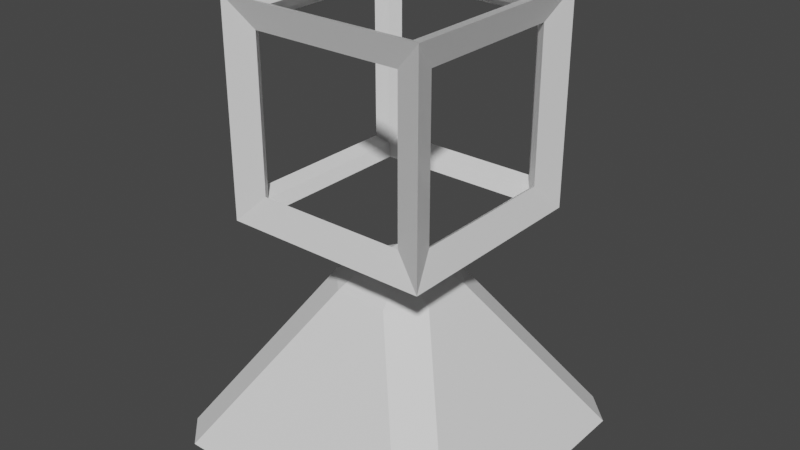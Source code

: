 # Source: itembox.blend  (saved by Blender 2.82.7; exported with 4.5.12 LTS)
import bpy
from mathutils import Matrix  # noqa: F401  (used for matrix-valued properties, if any)

bpy.ops.wm.read_factory_settings(use_empty=True)
scene = bpy.context.scene
scene.name = 'Scene'

# ---- collections
col_collection = bpy.data.collections.new('Collection'); scene.collection.children.link(col_collection)

# ---- materials (node trees are filled in below, after node groups)
mat_material = bpy.data.materials.new('Material')
mat_material.alpha_threshold = 0.0
mat_material.use_transparent_shadow = False
mat_material.line_color = (0.0, 0.0, 0.0, 1.0)

# ---- material node trees
mat_material.use_nodes = True; mat_material.node_tree.nodes.clear()
_N = mat_material.node_tree.nodes; _L = mat_material.node_tree.links
n0 = _N.new('ShaderNodeOutputMaterial'); n0.name = 'Material Output'; n0.location = (300, 300)
n1 = _N.new('ShaderNodeBsdfPrincipled'); n1.name = 'Principled BSDF'; n1.location = (10, 300)
n1.distribution = 'GGX'
n1.subsurface_method = 'BURLEY'
n1.inputs[2].default_value = 0.4
n1.inputs[3].default_value = 1.45
n1.inputs[27].default_value = (0.0, 0.0, 0.0, 1.0)
n1.inputs[28].default_value = 1.0
_L.new(n1.outputs[0], n0.inputs[0])
n0.is_active_output = True

# ---- world
world_world = bpy.data.worlds.new('World'); scene.world = world_world
world_world.use_nodes = True; world_world.node_tree.nodes.clear()
_N = world_world.node_tree.nodes; _L = world_world.node_tree.links
n0 = _N.new('ShaderNodeOutputWorld'); n0.name = 'World Output'; n0.location = (300, 300)
n1 = _N.new('ShaderNodeBackground'); n1.name = 'Background'; n1.location = (10, 300)
n1.inputs[0].default_value = (0.05088, 0.05088, 0.05088, 1.0)
_L.new(n1.outputs[0], n0.inputs[0])
n0.is_active_output = True
world_world.color = (0.05088, 0.05088, 0.05088)
world_world.use_sun_shadow = False
world_world.sun_shadow_jitter_overblur = 0.0

# ---- meshes
me_cube = bpy.data.meshes.new('Cube')
me_cube.from_pydata([(0.8894, 0.8894, 0.8894), (1.111, 1.111, 1.111), (0.8894, 0.8894, -0.8894), (1.111, 1.111, -1.111), (0.8894, -0.8894, 0.8894), (1.111, -1.111, 1.111), (0.8894, -0.8894, -0.8894), (1.111, -1.111, -1.111), (-0.8894, 0.8894, 0.8894), (-1.111, 1.111, 1.111), (-0.8894, 0.8894, -0.8894), (-1.111, 1.111, -1.111), (-0.8894, -0.8894, 0.8894), (-1.111, -1.111, 1.111), (-0.8894, -0.8894, -0.8894), (-1.111, -1.111, -1.111), (0.8085, 0.8085, 1.0), (-0.8085, 0.8085, 1.0), (-0.8085, -0.8085, 1.0), (0.8085, -0.8085, 1.0), (0.8085, -1.0, -0.8085), (0.8085, -1.0, 0.8085), (-0.8085, -1.0, 0.8085), (-0.8085, -1.0, -0.8085), (-1.0, -0.8085, -0.8085), (-1.0, -0.8085, 0.8085), (-1.0, 0.8085, 0.8085), (-1.0, 0.8085, -0.8085), (-0.8085, 0.8085, -1.0), (0.8085, 0.8085, -1.0), (0.8085, -0.8085, -1.0), (-0.8085, -0.8085, -1.0), (1.0, 0.8085, -0.8085), (1.0, 0.8085, 0.8085), (1.0, -0.8085, 0.8085), (1.0, -0.8085, -0.8085), (-0.8085, 1.0, -0.8085), (-0.8085, 1.0, 0.8085), (0.8085, 1.0, 0.8085), (0.8085, 1.0, -0.8085)], [], [(16, 17, 8, 0), (17, 16, 1, 9), (17, 18, 12, 8), (18, 17, 9, 13), (18, 19, 4, 12), (19, 18, 13, 5), (19, 16, 0, 4), (16, 19, 5, 1), (20, 21, 4, 6), (21, 20, 7, 5), (21, 22, 12, 4), (22, 21, 5, 13), (22, 23, 14, 12), (23, 22, 13, 15), (23, 20, 6, 14), (20, 23, 15, 7), (24, 25, 12, 14), (25, 24, 15, 13), (25, 26, 8, 12), (26, 25, 13, 9), (26, 27, 10, 8), (27, 26, 9, 11), (27, 24, 14, 10), (24, 27, 11, 15), (28, 29, 2, 10), (29, 28, 11, 3), (29, 30, 6, 2), (30, 29, 3, 7), (30, 31, 14, 6), (31, 30, 7, 15), (31, 28, 10, 14), (28, 31, 15, 11), (32, 33, 0, 2), (33, 32, 3, 1), (33, 34, 4, 0), (34, 33, 1, 5), (34, 35, 6, 4), (35, 34, 5, 7), (35, 32, 2, 6), (32, 35, 7, 3), (36, 37, 8, 10), (37, 36, 11, 9), (37, 38, 0, 8), (38, 37, 9, 1), (38, 39, 2, 0), (39, 38, 1, 3), (39, 36, 10, 2), (36, 39, 3, 11)])
_uv = me_cube.uv_layers.new(name='UVMap')
_uv.uv.foreach_set('vector', [0.1084, 0.987, 0.1084, 0.7271, 0.1282, 0.7141, 0.1282, 1.0, 0.9504, 0.3085, 0.9504, 0.04855, 1.0, 0.0, 1.0, 0.357, 0.2869, 0.9751, 0.2869, 0.7234, 0.304, 0.7141, 0.304, 0.9909, 0.7077, 0.3085, 0.9504, 0.3085, 1.0, 0.357, 0.6667, 0.357, 5.543e-08, 0.987, 0.0, 0.7271, 0.01642, 0.7141, 0.01642, 1.0, 0.7077, 0.04855, 0.7077, 0.3085, 0.6667, 0.357, 0.6667, 7.665e-08, 0.2526, 0.7299, 0.2526, 0.9816, 0.2355, 0.9909, 0.2355, 0.7141, 0.9504, 0.04855, 0.7077, 0.04855, 0.6667, 7.665e-08, 1.0, 0.0, 0.4031, 0.987, 0.4031, 0.7271, 0.4166, 0.7141, 0.4166, 1.0, 0.6171, 0.4056, 0.3744, 0.4056, 0.3333, 0.357, 0.6667, 0.357, 0.03615, 0.7271, 0.03615, 0.987, 0.01642, 1.0, 0.01642, 0.7141, 0.6171, 0.6655, 0.6171, 0.4056, 0.6667, 0.357, 0.6667, 0.7141, 0.1446, 0.987, 0.1446, 0.7271, 0.1643, 0.7141, 0.1643, 1.0, 0.3744, 0.6655, 0.6171, 0.6655, 0.6667, 0.7141, 0.3333, 0.7141, 0.03615, 0.987, 0.03615, 0.7271, 0.05257, 0.7141, 0.05257, 1.0, 0.3744, 0.4056, 0.3744, 0.6655, 0.3333, 0.7141, 0.3333, 0.357, 0.3554, 0.9816, 0.3554, 0.7299, 0.3725, 0.7141, 0.3725, 0.9909, 0.3744, 0.04855, 0.3744, 0.3085, 0.3333, 0.357, 0.3333, 1.533e-07, 0.2183, 0.9816, 0.2183, 0.7299, 0.2355, 0.7141, 0.2355, 0.9909, 0.6171, 0.04855, 0.3744, 0.04855, 0.3333, 1.533e-07, 0.6667, 0.0, 0.3725, 0.9816, 0.3725, 0.7299, 0.3897, 0.7141, 0.3897, 0.9909, 0.6171, 0.3085, 0.6171, 0.04855, 0.6667, 0.0, 0.6667, 0.357, 0.3211, 0.9816, 0.3211, 0.7299, 0.3383, 0.7141, 0.3383, 0.9909, 0.3744, 0.3085, 0.6171, 0.3085, 0.6667, 0.357, 0.3333, 0.357, 0.1084, 0.7271, 0.1084, 0.987, 0.09202, 1.0, 0.09202, 0.7141, 0.2923, 0.3085, 0.2923, 0.04855, 0.3333, 0.0, 0.3333, 0.357, 0.3383, 0.9816, 0.3383, 0.7299, 0.3554, 0.7141, 0.3554, 0.9909, 0.04961, 0.3085, 0.2923, 0.3085, 0.3333, 0.357, 7.39e-08, 0.357, 0.0723, 0.7271, 0.0723, 0.987, 0.05257, 1.0, 0.05257, 0.7141, 0.04961, 0.04855, 0.04961, 0.3085, 7.39e-08, 0.357, 0.0, 9.581e-08, 0.3211, 0.7234, 0.3211, 0.9751, 0.304, 0.9909, 0.304, 0.7141, 0.2923, 0.04855, 0.04961, 0.04855, 0.0, 9.581e-08, 0.3333, 0.0, 0.2526, 0.9751, 0.2526, 0.7234, 0.2697, 0.7141, 0.2697, 0.9909, 0.9589, 0.6655, 0.9589, 0.4056, 1.0, 0.357, 1.0, 0.7141, 0.184, 0.9751, 0.184, 0.7234, 0.2012, 0.7141, 0.2012, 0.9909, 0.7163, 0.6655, 0.9589, 0.6655, 1.0, 0.7141, 0.6667, 0.7141, 0.2697, 0.9751, 0.2697, 0.7234, 0.2869, 0.7141, 0.2869, 0.9909, 0.7163, 0.4056, 0.7163, 0.6655, 0.6667, 0.7141, 0.6667, 0.357, 0.2012, 0.9751, 0.2012, 0.7234, 0.2183, 0.7141, 0.2183, 0.9909, 0.9589, 0.4056, 0.7163, 0.4056, 0.6667, 0.357, 1.0, 0.357, 0.4031, 0.7271, 0.4031, 0.987, 0.3897, 1.0, 0.3897, 0.7141, 0.04105, 0.6655, 0.2837, 0.6655, 0.3333, 0.7141, 4.619e-08, 0.7141, 0.1446, 0.7271, 0.1446, 0.987, 0.1282, 1.0, 0.1282, 0.7141, 0.04105, 0.4056, 0.04105, 0.6655, 4.619e-08, 0.7141, 0.0, 0.357, 0.1643, 0.987, 0.1643, 0.7271, 0.184, 0.7141, 0.184, 1.0, 0.2837, 0.4056, 0.04105, 0.4056, 0.0, 0.357, 0.3333, 0.357, 0.0723, 0.987, 0.0723, 0.7271, 0.09202, 0.7141, 0.09202, 1.0, 0.2837, 0.6655, 0.2837, 0.4056, 0.3333, 0.357, 0.3333, 0.7141])
me_cube.materials.append(mat_material)
me_cube.use_remesh_preserve_volume = False
me_cube.use_remesh_preserve_attributes = False
me_cube.use_mirror_vertex_groups = False
me_cube.update()
me_cube_001 = bpy.data.meshes.new('Cube.001')
me_cube_001.from_pydata([(-1.374, -1.683, 0.0), (-1.683, -1.374, 0.0), (-0.2888, -0.5984, 1.766), (-0.1805, -0.1805, 2.0), (-0.5984, -0.2888, 1.766), (-1.683, 1.374, 0.0), (-1.374, 1.683, 0.0), (-0.1805, 0.1805, 2.0), (-0.2888, 0.5984, 1.766), (-0.5984, 0.2888, 1.766), (1.683, -1.374, 0.0), (1.374, -1.683, 0.0), (0.1805, -0.1805, 2.0), (0.2888, -0.5984, 1.766), (0.5984, -0.2888, 1.766), (1.374, 1.683, 0.0), (1.683, 1.374, 0.0), (0.1805, 0.1805, 2.0), (0.5984, 0.2888, 1.766), (0.2888, 0.5984, 1.766)], [], [(11, 13, 2, 0), (16, 18, 14, 10), (17, 7, 3, 12), (1, 4, 9, 5), (6, 8, 19, 15), (2, 3, 4), (7, 8, 9), (12, 13, 14), (17, 18, 19), (0, 2, 4, 1), (3, 7, 9, 4), (8, 6, 5, 9), (7, 17, 19, 8), (18, 16, 15, 19), (17, 12, 14, 18), (13, 11, 10, 14), (12, 3, 2, 13), (5, 6, 15, 16, 10, 11, 0, 1)])
_uv = me_cube_001.uv_layers.new(name='UVMap')
_uv.uv.foreach_set('vector', [0.0, 0.546, 0.3222, 0.7071, 0.3222, 0.7929, 2.125e-07, 0.954, 0.908, 0.5, 0.5858, 0.6611, 0.4142, 0.6611, 0.09197, 0.5, 0.5536, 0.7232, 0.5536, 0.7768, 0.4464, 0.7768, 0.4464, 0.7232, 0.09197, 1.0, 0.4142, 0.8389, 0.5858, 0.8389, 0.908, 1.0, 1.0, 0.954, 0.6778, 0.7929, 0.6778, 0.7071, 1.0, 0.546, 0.3222, 0.7929, 0.4464, 0.7768, 0.4142, 0.8389, 0.5536, 0.7768, 0.6778, 0.7929, 0.5858, 0.8389, 0.4464, 0.7232, 0.3222, 0.7071, 0.4142, 0.6611, 0.5536, 0.7232, 0.5858, 0.6611, 0.6778, 0.7071, 2.125e-07, 0.954, 0.3222, 0.7929, 0.4142, 0.8389, 0.09197, 1.0, 0.4464, 0.7768, 0.5536, 0.7768, 0.5858, 0.8389, 0.4142, 0.8389, 0.6778, 0.7929, 1.0, 0.954, 0.908, 1.0, 0.5858, 0.8389, 0.5536, 0.7768, 0.5536, 0.7232, 0.6778, 0.7071, 0.6778, 0.7929, 0.5858, 0.6611, 0.908, 0.5, 1.0, 0.546, 0.6778, 0.7071, 0.5536, 0.7232, 0.4464, 0.7232, 0.4142, 0.6611, 0.5858, 0.6611, 0.3222, 0.7071, 0.0, 0.546, 0.09197, 0.5, 0.4142, 0.6611, 0.4464, 0.7232, 0.4464, 0.7768, 0.3222, 0.7929, 0.3222, 0.7071, 0.09197, 0.5, 2.125e-07, 0.454, 0.0, 0.04598, 0.09197, 1.062e-07, 0.908, 0.0, 1.0, 0.04598, 1.0, 0.454, 0.908, 0.5])
me_cube_001.use_remesh_fix_poles = True
me_cube_001.use_remesh_preserve_attributes = False
me_cube_001.use_mirror_vertex_groups = False
me_cube_001.update()

# ---- objects
ob_cube = bpy.data.objects.new('Cube', me_cube)
ob_cube_001 = bpy.data.objects.new('Cube.001', me_cube_001)

# ---- transforms, parenting, visibility, modifiers, constraints
ob_cube.location = (0.0, 0.0, 3.575)
ob_cube.lock_rotations_4d = False
ob_cube.empty_display_type = 'ARROWS'
ob_cube.lineart.crease_threshold = 0.0
ob_cube_001.location = (0.0, 0.0, 0.0)
ob_cube_001.lineart.crease_threshold = 0.0

# ---- collection membership
col_collection.objects.link(ob_cube)
col_collection.objects.link(ob_cube_001)

# ---- scene / render settings (as saved in the file)
scene.frame_start = 1; scene.frame_end = 250; scene.frame_set(1)
scene.render.engine = 'BLENDER_EEVEE_NEXT'
scene.cycles.use_denoising = False
scene.cycles.samples = 128
scene.cycles.sampling_pattern = 'TABULATED_SOBOL'
scene.cycles.use_adaptive_sampling = False
scene.cycles.use_light_tree = False
scene.view_settings.view_transform = 'Filmic'
bpy.context.view_layer.update()

# ---- added for rendering (the .blend has no active camera and no usable light): camera, sun
cam_auto = bpy.data.cameras.new('AutoCamera')
cam_auto.lens = 50.0
cam_auto.sensor_width = 36.0
cam_auto.clip_end = 1000.0
ob_auto_camera = bpy.data.objects.new('AutoCamera', cam_auto)
scene.collection.objects.link(ob_auto_camera)
ob_auto_camera.location = (6.18055, -7.41666, 7.28742)
ob_auto_camera.rotation_euler = (1.09748, -7.21219e-08, 0.694738)
scene.camera = ob_auto_camera
light_auto_sun = bpy.data.lights.new('AutoSun', 'SUN')
light_auto_sun.energy = 3.0
light_auto_sun.angle = 0.0523599
ob_auto_sun = bpy.data.objects.new('AutoSun', light_auto_sun)
scene.collection.objects.link(ob_auto_sun)
ob_auto_sun.rotation_euler = (0.872665, 0.174533, 0.523599)
bpy.context.view_layer.update()
